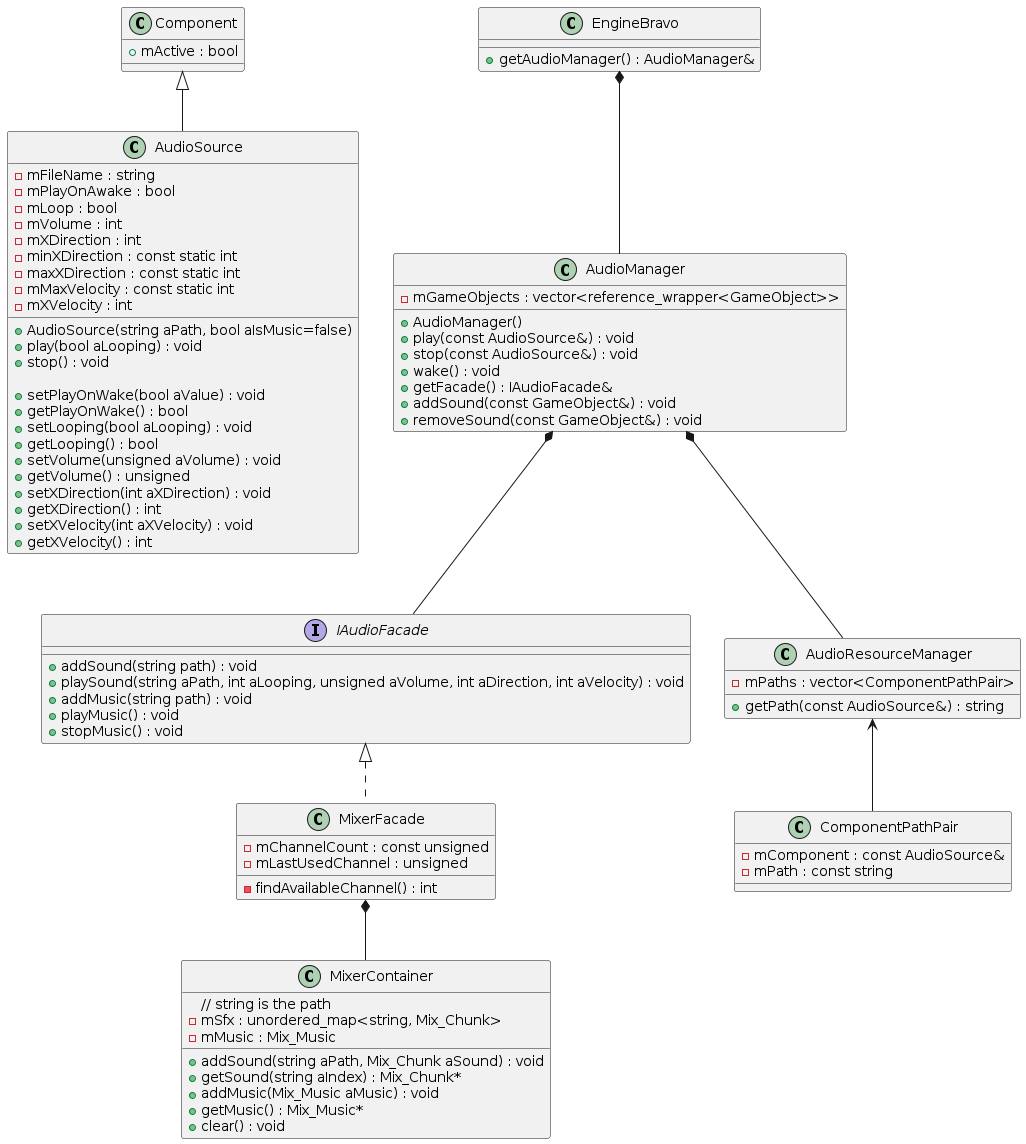

The diagram above was rendered by PlantUML. Its source (embedded in the PNG):
@startuml audioClassDiagram

class Component {
    + mActive : bool
}

class AudioSource {
    - mFileName : string
    - mPlayOnAwake : bool
    - mLoop : bool
    - mVolume : int
    - mXDirection : int
    - minXDirection : const static int
    - maxXDirection : const static int
    - mMaxVelocity : const static int
    - mXVelocity : int
    + AudioSource(string aPath, bool aIsMusic=false)
    + play(bool aLooping) : void
    + stop() : void 

    + setPlayOnWake(bool aValue) : void
    + getPlayOnWake() : bool
    + setLooping(bool aLooping) : void
    + getLooping() : bool
    + setVolume(unsigned aVolume) : void
    + getVolume() : unsigned
    + setXDirection(int aXDirection) : void
    + getXDirection() : int
    + setXVelocity(int aXVelocity) : void
    + getXVelocity() : int
}

class EngineBravo {
    + getAudioManager() : AudioManager&
}

class AudioManager {
    - mGameObjects : vector<reference_wrapper<GameObject>>
    + AudioManager()
    + play(const AudioSource&) : void
    + stop(const AudioSource&) : void
    + wake() : void
    + getFacade() : IAudioFacade&
    + addSound(const GameObject&) : void
    + removeSound(const GameObject&) : void
}

interface IAudioFacade {
    + addSound(string path) : void
    + playSound(string aPath, int aLooping, unsigned aVolume, int aDirection, int aVelocity) : void
    + addMusic(string path) : void
    + playMusic() : void
    + stopMusic() : void
}

class AudioResourceManager {
    - mPaths : vector<ComponentPathPair>
    + getPath(const AudioSource&) : string
}

class ComponentPathPair {
    - mComponent : const AudioSource&
    - mPath : const string
}

class MixerFacade implements IAudioFacade {
    - mChannelCount : const unsigned
    - mLastUsedChannel : unsigned
    - findAvailableChannel() : int
}

class MixerContainer {
    // string is the path
    - mSfx : unordered_map<string, Mix_Chunk>
    - mMusic : Mix_Music
    + addSound(string aPath, Mix_Chunk aSound) : void
    + getSound(string aIndex) : Mix_Chunk*
    + addMusic(Mix_Music aMusic) : void
    + getMusic() : Mix_Music*
    + clear() : void
}

Component <|-- AudioSource
EngineBravo *-- AudioManager
AudioManager *-- IAudioFacade
AudioManager *-- AudioResourceManager
AudioResourceManager <-- ComponentPathPair
MixerFacade *-- MixerContainer

@enduml